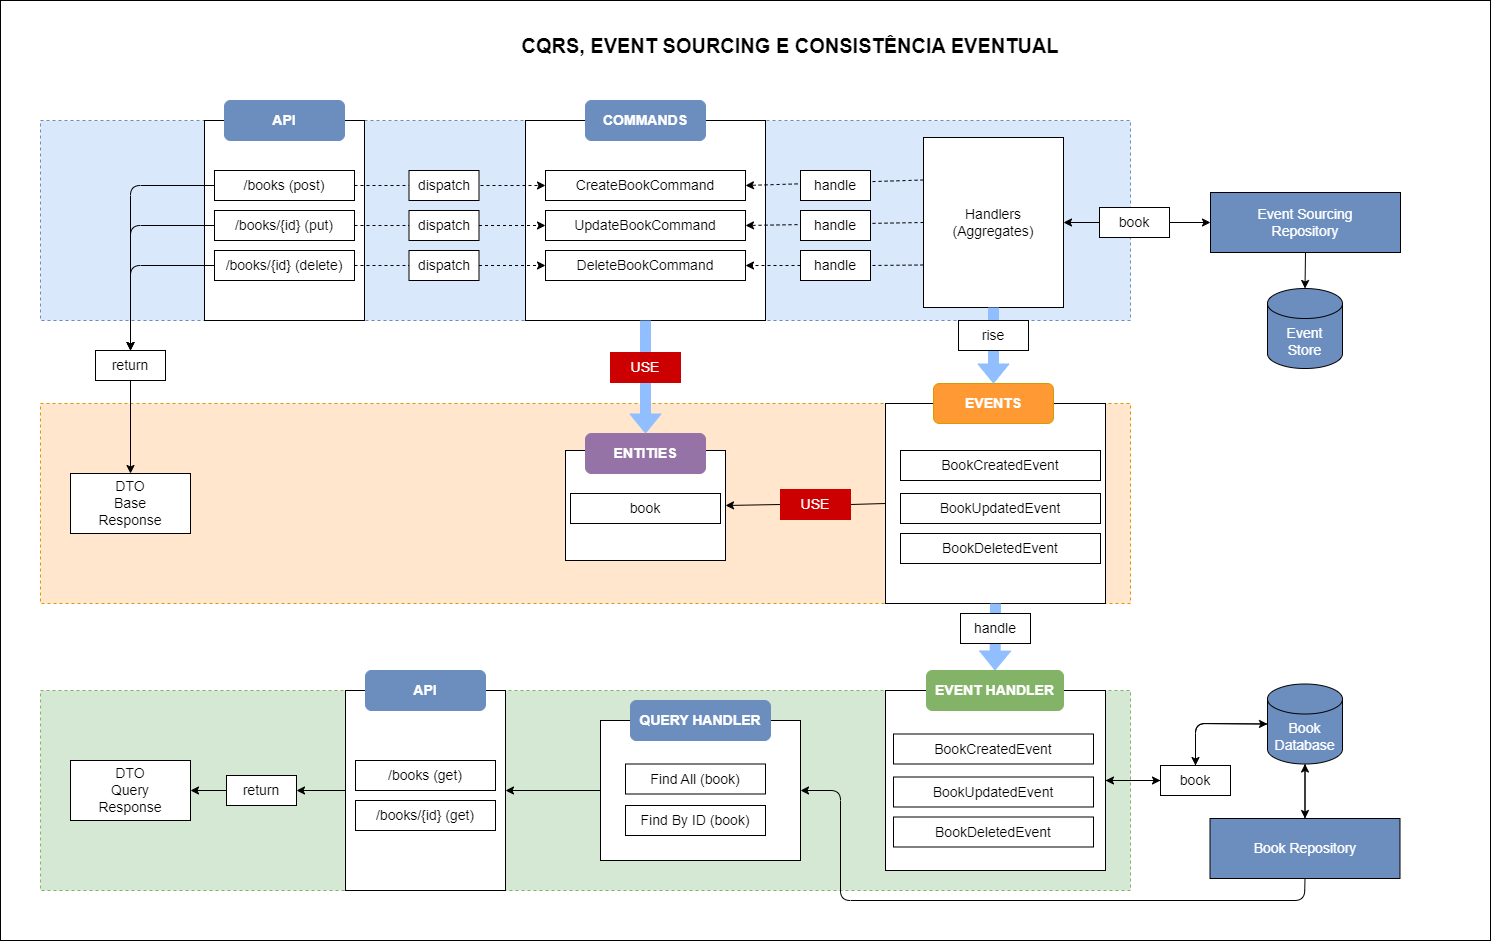

The diagram above was exported from draw.io. Its source (the exported page's mxGraphModel, read from the mxfile embedded in the PNG):
<mxGraphModel dx="2533" dy="2335" grid="1" gridSize="10" guides="1" tooltips="1" connect="1" arrows="1" fold="1" page="1" pageScale="1" pageWidth="1169" pageHeight="827" math="0" shadow="0">
  <root>
    <mxCell id="0" />
    <mxCell id="1" parent="0" />
    <mxCell id="89" value="" style="rounded=0;whiteSpace=wrap;html=1;" vertex="1" parent="1">
      <mxGeometry y="-80" width="1490" height="940" as="geometry" />
    </mxCell>
    <mxCell id="2" value="" style="rounded=0;whiteSpace=wrap;html=1;fillColor=#dae8fc;strokeColor=#6c8ebf;dashed=1;" parent="1" vertex="1">
      <mxGeometry x="40" y="40" width="1090" height="200" as="geometry" />
    </mxCell>
    <mxCell id="3" value="" style="rounded=0;whiteSpace=wrap;html=1;" parent="1" vertex="1">
      <mxGeometry x="204" y="40" width="160" height="200" as="geometry" />
    </mxCell>
    <mxCell id="4" value="&lt;b style=&quot;font-size: 14px;&quot;&gt;API&lt;/b&gt;" style="rounded=1;whiteSpace=wrap;html=1;fillColor=#6C8EBF;strokeColor=#6c8ebf;fontColor=#FFFFFF;fontSize=14;" parent="1" vertex="1">
      <mxGeometry x="224" y="20" width="120" height="40" as="geometry" />
    </mxCell>
    <mxCell id="5" value="" style="rounded=0;whiteSpace=wrap;html=1;" parent="1" vertex="1">
      <mxGeometry x="525" y="40" width="240" height="200" as="geometry" />
    </mxCell>
    <mxCell id="6" value="&lt;b style=&quot;font-size: 14px;&quot;&gt;COMMANDS&lt;/b&gt;" style="rounded=1;whiteSpace=wrap;html=1;fillColor=#6C8EBF;strokeColor=#6c8ebf;fontColor=#FFFFFF;fontSize=14;" parent="1" vertex="1">
      <mxGeometry x="585" y="20" width="120" height="40" as="geometry" />
    </mxCell>
    <mxCell id="7" style="edgeStyle=none;html=1;exitX=0;exitY=0.5;exitDx=0;exitDy=0;entryX=0.5;entryY=0;entryDx=0;entryDy=0;fontSize=14;fontColor=#FFFFFF;" parent="1" source="9" target="19" edge="1">
      <mxGeometry relative="1" as="geometry">
        <Array as="points">
          <mxPoint x="130" y="105" />
        </Array>
      </mxGeometry>
    </mxCell>
    <mxCell id="8" style="edgeStyle=none;html=1;fontSize=14;fontColor=#FFFFFF;dashed=1;" parent="1" source="9" target="21" edge="1">
      <mxGeometry relative="1" as="geometry" />
    </mxCell>
    <mxCell id="9" value="/books (post)" style="rounded=0;whiteSpace=wrap;html=1;fontSize=14;" parent="1" vertex="1">
      <mxGeometry x="214" y="90" width="140" height="30" as="geometry" />
    </mxCell>
    <mxCell id="10" style="edgeStyle=none;html=1;exitX=0;exitY=0.5;exitDx=0;exitDy=0;entryX=0.5;entryY=0;entryDx=0;entryDy=0;fontSize=14;fontColor=#FFFFFF;" parent="1" source="12" target="19" edge="1">
      <mxGeometry relative="1" as="geometry">
        <Array as="points">
          <mxPoint x="130" y="145" />
        </Array>
      </mxGeometry>
    </mxCell>
    <mxCell id="11" style="edgeStyle=none;html=1;exitX=1;exitY=0.5;exitDx=0;exitDy=0;fontSize=14;fontColor=#FFFFFF;dashed=1;startArrow=none;" parent="1" source="25" target="22" edge="1">
      <mxGeometry relative="1" as="geometry" />
    </mxCell>
    <mxCell id="12" value="/books/{id} (put)" style="rounded=0;whiteSpace=wrap;html=1;fontSize=14;" parent="1" vertex="1">
      <mxGeometry x="214" y="130" width="140" height="30" as="geometry" />
    </mxCell>
    <mxCell id="13" style="edgeStyle=none;html=1;entryX=0.5;entryY=0;entryDx=0;entryDy=0;fontSize=14;fontColor=#FFFFFF;" parent="1" source="15" target="19" edge="1">
      <mxGeometry relative="1" as="geometry">
        <Array as="points">
          <mxPoint x="130" y="185" />
        </Array>
      </mxGeometry>
    </mxCell>
    <mxCell id="14" style="edgeStyle=none;html=1;exitX=1;exitY=0.5;exitDx=0;exitDy=0;entryX=0;entryY=0.5;entryDx=0;entryDy=0;fontSize=14;fontColor=#FFFFFF;dashed=1;startArrow=none;" parent="1" source="27" target="23" edge="1">
      <mxGeometry relative="1" as="geometry" />
    </mxCell>
    <mxCell id="15" value="/books/{id} (delete)" style="rounded=0;whiteSpace=wrap;html=1;fontSize=14;" parent="1" vertex="1">
      <mxGeometry x="214" y="170" width="140" height="30" as="geometry" />
    </mxCell>
    <mxCell id="16" value="" style="rounded=0;whiteSpace=wrap;html=1;fillColor=#ffe6cc;strokeColor=#d79b00;dashed=1;" parent="1" vertex="1">
      <mxGeometry x="40" y="323" width="1090" height="200" as="geometry" />
    </mxCell>
    <mxCell id="17" value="DTO&lt;br&gt;Base&lt;br&gt;Response" style="rounded=0;whiteSpace=wrap;html=1;fontSize=14;" parent="1" vertex="1">
      <mxGeometry x="70" y="393" width="120" height="60" as="geometry" />
    </mxCell>
    <mxCell id="18" style="edgeStyle=none;html=1;fontSize=14;fontColor=#FFFFFF;" parent="1" source="19" target="17" edge="1">
      <mxGeometry relative="1" as="geometry" />
    </mxCell>
    <mxCell id="19" value="return" style="rounded=0;whiteSpace=wrap;html=1;fontSize=14;" parent="1" vertex="1">
      <mxGeometry x="95" y="270" width="70" height="30" as="geometry" />
    </mxCell>
    <mxCell id="20" value="dispatch" style="rounded=0;whiteSpace=wrap;html=1;fontSize=14;" parent="1" vertex="1">
      <mxGeometry x="408.5" y="90" width="70" height="30" as="geometry" />
    </mxCell>
    <mxCell id="21" value="CreateBookCommand" style="rounded=0;whiteSpace=wrap;html=1;fontSize=14;" parent="1" vertex="1">
      <mxGeometry x="545" y="90" width="200" height="30" as="geometry" />
    </mxCell>
    <mxCell id="22" value="UpdateBookCommand" style="rounded=0;whiteSpace=wrap;html=1;fontSize=14;" parent="1" vertex="1">
      <mxGeometry x="545" y="130" width="200" height="30" as="geometry" />
    </mxCell>
    <mxCell id="23" value="DeleteBookCommand" style="rounded=0;whiteSpace=wrap;html=1;fontSize=14;" parent="1" vertex="1">
      <mxGeometry x="545" y="170" width="200" height="30" as="geometry" />
    </mxCell>
    <mxCell id="24" value="" style="edgeStyle=none;html=1;exitX=1;exitY=0.5;exitDx=0;exitDy=0;fontSize=14;fontColor=#FFFFFF;dashed=1;endArrow=none;" parent="1" source="12" target="25" edge="1">
      <mxGeometry relative="1" as="geometry">
        <mxPoint x="354" y="145" as="sourcePoint" />
        <mxPoint x="604" y="145" as="targetPoint" />
      </mxGeometry>
    </mxCell>
    <mxCell id="25" value="dispatch" style="rounded=0;whiteSpace=wrap;html=1;fontSize=14;" parent="1" vertex="1">
      <mxGeometry x="408.5" y="130" width="70" height="30" as="geometry" />
    </mxCell>
    <mxCell id="26" value="" style="edgeStyle=none;html=1;exitX=1;exitY=0.5;exitDx=0;exitDy=0;entryX=0;entryY=0.5;entryDx=0;entryDy=0;fontSize=14;fontColor=#FFFFFF;dashed=1;endArrow=none;" parent="1" source="15" target="27" edge="1">
      <mxGeometry relative="1" as="geometry">
        <mxPoint x="354" y="185" as="sourcePoint" />
        <mxPoint x="604" y="185" as="targetPoint" />
      </mxGeometry>
    </mxCell>
    <mxCell id="27" value="dispatch" style="rounded=0;whiteSpace=wrap;html=1;fontSize=14;" parent="1" vertex="1">
      <mxGeometry x="408.5" y="170" width="70" height="30" as="geometry" />
    </mxCell>
    <mxCell id="28" style="edgeStyle=none;html=1;exitX=0;exitY=0.25;exitDx=0;exitDy=0;entryX=1;entryY=0.5;entryDx=0;entryDy=0;dashed=1;fontSize=14;fontColor=#FFFFFF;" parent="1" source="31" target="21" edge="1">
      <mxGeometry relative="1" as="geometry" />
    </mxCell>
    <mxCell id="29" style="edgeStyle=none;html=1;exitX=0;exitY=0.5;exitDx=0;exitDy=0;entryX=1;entryY=0.5;entryDx=0;entryDy=0;dashed=1;fontSize=14;fontColor=#FFFFFF;" parent="1" source="31" target="22" edge="1">
      <mxGeometry relative="1" as="geometry" />
    </mxCell>
    <mxCell id="30" style="edgeStyle=none;html=1;exitX=0;exitY=0.5;exitDx=0;exitDy=0;entryX=1;entryY=0.5;entryDx=0;entryDy=0;dashed=1;fontSize=14;fontColor=#FFFFFF;startArrow=none;" parent="1" source="35" target="23" edge="1">
      <mxGeometry relative="1" as="geometry" />
    </mxCell>
    <mxCell id="31" value="Handlers&lt;br&gt;(Aggregates)" style="rounded=0;whiteSpace=wrap;html=1;fontSize=14;" parent="1" vertex="1">
      <mxGeometry x="923" y="57" width="140" height="170" as="geometry" />
    </mxCell>
    <mxCell id="32" value="handle" style="rounded=0;whiteSpace=wrap;html=1;fontSize=14;" parent="1" vertex="1">
      <mxGeometry x="800" y="90" width="70" height="30" as="geometry" />
    </mxCell>
    <mxCell id="33" value="handle" style="rounded=0;whiteSpace=wrap;html=1;fontSize=14;" parent="1" vertex="1">
      <mxGeometry x="800" y="130" width="70" height="30" as="geometry" />
    </mxCell>
    <mxCell id="34" value="" style="edgeStyle=none;html=1;exitX=0;exitY=0.75;exitDx=0;exitDy=0;entryX=1;entryY=0.5;entryDx=0;entryDy=0;dashed=1;fontSize=14;fontColor=#FFFFFF;endArrow=none;" parent="1" source="31" target="35" edge="1">
      <mxGeometry relative="1" as="geometry">
        <mxPoint x="923" y="184.5" as="sourcePoint" />
        <mxPoint x="745" y="185" as="targetPoint" />
      </mxGeometry>
    </mxCell>
    <mxCell id="35" value="handle" style="rounded=0;whiteSpace=wrap;html=1;fontSize=14;" parent="1" vertex="1">
      <mxGeometry x="800" y="170" width="70" height="30" as="geometry" />
    </mxCell>
    <mxCell id="36" style="edgeStyle=none;html=1;exitX=0;exitY=0.5;exitDx=0;exitDy=0;entryX=1;entryY=0.5;entryDx=0;entryDy=0;fontSize=14;fontColor=#FFFFFF;" parent="1" source="38" target="31" edge="1">
      <mxGeometry relative="1" as="geometry" />
    </mxCell>
    <mxCell id="37" style="edgeStyle=none;html=1;exitX=1;exitY=0.5;exitDx=0;exitDy=0;entryX=0;entryY=0.5;entryDx=0;entryDy=0;fontSize=14;fontColor=#FFFFFF;" parent="1" source="38" target="40" edge="1">
      <mxGeometry relative="1" as="geometry" />
    </mxCell>
    <mxCell id="38" value="book" style="rounded=0;whiteSpace=wrap;html=1;fontSize=14;" parent="1" vertex="1">
      <mxGeometry x="1099" y="127" width="70" height="30" as="geometry" />
    </mxCell>
    <mxCell id="39" style="edgeStyle=none;html=1;exitX=0.5;exitY=1;exitDx=0;exitDy=0;entryX=0.5;entryY=0;entryDx=0;entryDy=0;entryPerimeter=0;fontSize=14;fontColor=#FFFFFF;" parent="1" source="40" target="41" edge="1">
      <mxGeometry relative="1" as="geometry" />
    </mxCell>
    <mxCell id="40" value="Event Sourcing&lt;br&gt;Repository" style="rounded=0;whiteSpace=wrap;html=1;fontSize=14;fontColor=#FFFFFF;fillColor=#6C8EBF;" parent="1" vertex="1">
      <mxGeometry x="1210" y="112" width="190" height="60" as="geometry" />
    </mxCell>
    <mxCell id="41" value="Event&lt;br&gt;Store" style="shape=cylinder3;whiteSpace=wrap;html=1;boundedLbl=1;backgroundOutline=1;size=15;fontSize=14;fontColor=#FFFFFF;fillColor=#6C8EBF;" parent="1" vertex="1">
      <mxGeometry x="1267" y="208" width="75" height="80" as="geometry" />
    </mxCell>
    <mxCell id="42" style="edgeStyle=none;html=1;exitX=0;exitY=0.5;exitDx=0;exitDy=0;entryX=1;entryY=0.5;entryDx=0;entryDy=0;strokeColor=#000000;fontSize=14;fontColor=#FFFFFF;fillColor=#90BEFF;startArrow=none;" parent="1" source="56" target="50" edge="1">
      <mxGeometry relative="1" as="geometry" />
    </mxCell>
    <mxCell id="43" value="" style="rounded=0;whiteSpace=wrap;html=1;" parent="1" vertex="1">
      <mxGeometry x="885" y="323" width="220" height="200" as="geometry" />
    </mxCell>
    <mxCell id="44" value="&lt;b style=&quot;font-size: 14px;&quot;&gt;EVENTS&lt;/b&gt;" style="rounded=1;whiteSpace=wrap;html=1;fillColor=#FF9933;strokeColor=#D79B00;fontSize=14;fontColor=#FFFFFF;" parent="1" vertex="1">
      <mxGeometry x="933" y="303" width="120" height="40" as="geometry" />
    </mxCell>
    <mxCell id="45" value="BookCreatedEvent" style="rounded=0;whiteSpace=wrap;html=1;fontSize=14;" parent="1" vertex="1">
      <mxGeometry x="900" y="370" width="200" height="30" as="geometry" />
    </mxCell>
    <mxCell id="46" value="BookUpdatedEvent" style="rounded=0;whiteSpace=wrap;html=1;fontSize=14;" parent="1" vertex="1">
      <mxGeometry x="900" y="413" width="200" height="30" as="geometry" />
    </mxCell>
    <mxCell id="47" value="BookDeletedEvent" style="rounded=0;whiteSpace=wrap;html=1;fontSize=14;" parent="1" vertex="1">
      <mxGeometry x="900" y="453" width="200" height="30" as="geometry" />
    </mxCell>
    <mxCell id="48" value="" style="shape=flexArrow;endArrow=classic;html=1;fontSize=14;fontColor=#FFFFFF;exitX=0.5;exitY=1;exitDx=0;exitDy=0;entryX=0.5;entryY=0;entryDx=0;entryDy=0;fillColor=#90BEFF;strokeColor=#90BEFF;" parent="1" source="31" target="44" edge="1">
      <mxGeometry width="50" height="50" relative="1" as="geometry">
        <mxPoint x="650" y="370" as="sourcePoint" />
        <mxPoint x="700" y="320" as="targetPoint" />
      </mxGeometry>
    </mxCell>
    <mxCell id="49" value="rise" style="rounded=0;whiteSpace=wrap;html=1;fontSize=14;" parent="1" vertex="1">
      <mxGeometry x="958" y="240" width="70" height="30" as="geometry" />
    </mxCell>
    <mxCell id="50" value="" style="rounded=0;whiteSpace=wrap;html=1;" parent="1" vertex="1">
      <mxGeometry x="565" y="370" width="160" height="110" as="geometry" />
    </mxCell>
    <mxCell id="51" value="&lt;b&gt;ENTITIES&lt;/b&gt;" style="rounded=1;whiteSpace=wrap;html=1;fillColor=#9673A6;strokeColor=#9673a6;fontSize=14;fontColor=#FFFFFF;" parent="1" vertex="1">
      <mxGeometry x="585" y="353" width="120" height="40" as="geometry" />
    </mxCell>
    <mxCell id="52" value="book" style="rounded=0;whiteSpace=wrap;html=1;fontSize=14;" parent="1" vertex="1">
      <mxGeometry x="570" y="413" width="150" height="30" as="geometry" />
    </mxCell>
    <mxCell id="53" value="" style="shape=flexArrow;endArrow=classic;html=1;fontSize=14;fontColor=#FFFFFF;exitX=0.5;exitY=1;exitDx=0;exitDy=0;entryX=0.5;entryY=0;entryDx=0;entryDy=0;fillColor=#90BEFF;strokeColor=#90BEFF;" parent="1" source="5" target="51" edge="1">
      <mxGeometry width="50" height="50" relative="1" as="geometry">
        <mxPoint x="1003" y="237" as="sourcePoint" />
        <mxPoint x="1003" y="313" as="targetPoint" />
      </mxGeometry>
    </mxCell>
    <mxCell id="54" value="USE" style="rounded=0;whiteSpace=wrap;html=1;fontSize=14;fillColor=#CC0000;strokeColor=#CC0000;fontColor=#FFFFFF;" parent="1" vertex="1">
      <mxGeometry x="610" y="272" width="70" height="30" as="geometry" />
    </mxCell>
    <mxCell id="55" value="" style="edgeStyle=none;html=1;exitX=0;exitY=0.5;exitDx=0;exitDy=0;entryX=1;entryY=0.5;entryDx=0;entryDy=0;strokeColor=#000000;fontSize=14;fontColor=#FFFFFF;fillColor=#90BEFF;endArrow=none;" parent="1" source="43" target="56" edge="1">
      <mxGeometry relative="1" as="geometry">
        <mxPoint x="913" y="423" as="sourcePoint" />
        <mxPoint x="725" y="425" as="targetPoint" />
      </mxGeometry>
    </mxCell>
    <mxCell id="56" value="USE" style="rounded=0;whiteSpace=wrap;html=1;fontSize=14;fillColor=#CC0000;strokeColor=#CC0000;fontColor=#FFFFFF;" parent="1" vertex="1">
      <mxGeometry x="780" y="409" width="70" height="30" as="geometry" />
    </mxCell>
    <mxCell id="57" value="" style="rounded=0;whiteSpace=wrap;html=1;fillColor=#d5e8d4;strokeColor=#82b366;dashed=1;" parent="1" vertex="1">
      <mxGeometry x="40" y="610" width="1090" height="200" as="geometry" />
    </mxCell>
    <mxCell id="58" style="edgeStyle=none;html=1;exitX=0;exitY=0.5;exitDx=0;exitDy=0;entryX=1;entryY=0.5;entryDx=0;entryDy=0;strokeColor=#000000;fontSize=14;fontColor=#FFFFFF;fillColor=#90BEFF;" parent="1" source="59" target="65" edge="1">
      <mxGeometry relative="1" as="geometry" />
    </mxCell>
    <mxCell id="59" value="" style="rounded=0;whiteSpace=wrap;html=1;" parent="1" vertex="1">
      <mxGeometry x="345" y="610" width="160" height="200" as="geometry" />
    </mxCell>
    <mxCell id="60" value="&lt;b style=&quot;font-size: 14px;&quot;&gt;API&lt;/b&gt;" style="rounded=1;whiteSpace=wrap;html=1;fillColor=#6C8EBF;strokeColor=#6c8ebf;fontColor=#FFFFFF;fontSize=14;" parent="1" vertex="1">
      <mxGeometry x="365" y="590" width="120" height="40" as="geometry" />
    </mxCell>
    <mxCell id="61" value="/books (get)" style="rounded=0;whiteSpace=wrap;html=1;fontSize=14;" parent="1" vertex="1">
      <mxGeometry x="355" y="680" width="140" height="30" as="geometry" />
    </mxCell>
    <mxCell id="62" value="/books/{id} (get)" style="rounded=0;whiteSpace=wrap;html=1;fontSize=14;" parent="1" vertex="1">
      <mxGeometry x="355" y="720" width="140" height="30" as="geometry" />
    </mxCell>
    <mxCell id="63" value="DTO&lt;br&gt;Query&lt;br&gt;Response" style="rounded=0;whiteSpace=wrap;html=1;fontSize=14;" parent="1" vertex="1">
      <mxGeometry x="70" y="680" width="120" height="60" as="geometry" />
    </mxCell>
    <mxCell id="64" style="edgeStyle=none;html=1;exitX=0;exitY=0.5;exitDx=0;exitDy=0;entryX=1;entryY=0.5;entryDx=0;entryDy=0;strokeColor=#000000;fontSize=14;fontColor=#FFFFFF;fillColor=#90BEFF;" parent="1" source="65" target="63" edge="1">
      <mxGeometry relative="1" as="geometry" />
    </mxCell>
    <mxCell id="65" value="return" style="rounded=0;whiteSpace=wrap;html=1;fontSize=14;" parent="1" vertex="1">
      <mxGeometry x="226" y="695" width="70" height="30" as="geometry" />
    </mxCell>
    <mxCell id="66" style="edgeStyle=none;html=1;exitX=1;exitY=0.5;exitDx=0;exitDy=0;entryX=0;entryY=0.5;entryDx=0;entryDy=0;strokeColor=#000000;fontSize=14;fontColor=#FFFFFF;fillColor=#90BEFF;" parent="1" source="67" target="82" edge="1">
      <mxGeometry relative="1" as="geometry" />
    </mxCell>
    <mxCell id="67" value="" style="rounded=0;whiteSpace=wrap;html=1;" parent="1" vertex="1">
      <mxGeometry x="885" y="610" width="220" height="180" as="geometry" />
    </mxCell>
    <mxCell id="68" value="" style="shape=flexArrow;endArrow=classic;html=1;fontSize=14;fontColor=#FFFFFF;exitX=0.5;exitY=1;exitDx=0;exitDy=0;entryX=0.5;entryY=0;entryDx=0;entryDy=0;fillColor=#90BEFF;strokeColor=#90BEFF;" parent="1" source="43" target="70" edge="1">
      <mxGeometry width="50" height="50" relative="1" as="geometry">
        <mxPoint x="1003" y="237" as="sourcePoint" />
        <mxPoint x="1003" y="313" as="targetPoint" />
      </mxGeometry>
    </mxCell>
    <mxCell id="69" value="handle" style="rounded=0;whiteSpace=wrap;html=1;fontSize=14;" parent="1" vertex="1">
      <mxGeometry x="960" y="533" width="70" height="30" as="geometry" />
    </mxCell>
    <mxCell id="70" value="&lt;b style=&quot;font-size: 14px;&quot;&gt;EVENT HANDLER&lt;/b&gt;" style="rounded=1;whiteSpace=wrap;html=1;fillColor=#82B366;strokeColor=#82b366;fontSize=14;fontColor=#FFFFFF;" parent="1" vertex="1">
      <mxGeometry x="926" y="590" width="137" height="40" as="geometry" />
    </mxCell>
    <mxCell id="71" value="BookDeletedEvent" style="rounded=0;whiteSpace=wrap;html=1;fontSize=14;" parent="1" vertex="1">
      <mxGeometry x="893" y="736.5" width="200" height="30" as="geometry" />
    </mxCell>
    <mxCell id="72" value="BookUpdatedEvent" style="rounded=0;whiteSpace=wrap;html=1;fontSize=14;" parent="1" vertex="1">
      <mxGeometry x="893" y="696.5" width="200" height="30" as="geometry" />
    </mxCell>
    <mxCell id="73" value="BookCreatedEvent" style="rounded=0;whiteSpace=wrap;html=1;fontSize=14;" parent="1" vertex="1">
      <mxGeometry x="893" y="653.5" width="200" height="30" as="geometry" />
    </mxCell>
    <mxCell id="74" style="edgeStyle=none;html=1;entryX=0.5;entryY=1;entryDx=0;entryDy=0;entryPerimeter=0;strokeColor=#000000;fontSize=14;fontColor=#FFFFFF;fillColor=#90BEFF;" parent="1" source="76" target="79" edge="1">
      <mxGeometry relative="1" as="geometry" />
    </mxCell>
    <mxCell id="75" style="edgeStyle=none;html=1;exitX=0.5;exitY=1;exitDx=0;exitDy=0;entryX=1;entryY=0.5;entryDx=0;entryDy=0;strokeColor=#000000;fontSize=14;fontColor=#FFFFFF;fillColor=#90BEFF;" parent="1" source="76" target="84" edge="1">
      <mxGeometry relative="1" as="geometry">
        <Array as="points">
          <mxPoint x="1304" y="820" />
          <mxPoint x="840" y="820" />
          <mxPoint x="840" y="710" />
        </Array>
      </mxGeometry>
    </mxCell>
    <mxCell id="76" value="Book Repository" style="rounded=0;whiteSpace=wrap;html=1;fontSize=14;fontColor=#FFFFFF;fillColor=#6C8EBF;" parent="1" vertex="1">
      <mxGeometry x="1209.5" y="738" width="190" height="60" as="geometry" />
    </mxCell>
    <mxCell id="77" style="edgeStyle=none;html=1;exitX=0;exitY=0.5;exitDx=0;exitDy=0;exitPerimeter=0;entryX=0.5;entryY=0;entryDx=0;entryDy=0;strokeColor=#000000;fontSize=14;fontColor=#FFFFFF;fillColor=#90BEFF;" parent="1" source="79" target="82" edge="1">
      <mxGeometry relative="1" as="geometry">
        <Array as="points">
          <mxPoint x="1195" y="643" />
        </Array>
      </mxGeometry>
    </mxCell>
    <mxCell id="78" style="edgeStyle=none;html=1;exitX=0.5;exitY=1;exitDx=0;exitDy=0;exitPerimeter=0;entryX=0.5;entryY=0;entryDx=0;entryDy=0;strokeColor=#000000;fontSize=14;fontColor=#FFFFFF;fillColor=#90BEFF;" parent="1" source="79" target="76" edge="1">
      <mxGeometry relative="1" as="geometry" />
    </mxCell>
    <mxCell id="79" value="Book&lt;br&gt;Database" style="shape=cylinder3;whiteSpace=wrap;html=1;boundedLbl=1;backgroundOutline=1;size=15;fontSize=14;fontColor=#FFFFFF;fillColor=#6C8EBF;" parent="1" vertex="1">
      <mxGeometry x="1267" y="603.5" width="75" height="80" as="geometry" />
    </mxCell>
    <mxCell id="80" style="edgeStyle=none;html=1;entryX=0;entryY=0.5;entryDx=0;entryDy=0;entryPerimeter=0;strokeColor=#000000;fontSize=14;fontColor=#FFFFFF;fillColor=#90BEFF;" parent="1" source="82" target="79" edge="1">
      <mxGeometry relative="1" as="geometry">
        <Array as="points">
          <mxPoint x="1195" y="643" />
        </Array>
      </mxGeometry>
    </mxCell>
    <mxCell id="81" style="edgeStyle=none;html=1;exitX=0;exitY=0.5;exitDx=0;exitDy=0;entryX=1;entryY=0.5;entryDx=0;entryDy=0;strokeColor=#000000;fontSize=14;fontColor=#FFFFFF;fillColor=#90BEFF;" parent="1" source="82" target="67" edge="1">
      <mxGeometry relative="1" as="geometry" />
    </mxCell>
    <mxCell id="82" value="book" style="rounded=0;whiteSpace=wrap;html=1;fontSize=14;" parent="1" vertex="1">
      <mxGeometry x="1160" y="685" width="70" height="30" as="geometry" />
    </mxCell>
    <mxCell id="83" style="edgeStyle=none;html=1;exitX=0;exitY=0.5;exitDx=0;exitDy=0;entryX=1;entryY=0.5;entryDx=0;entryDy=0;strokeColor=#000000;fontSize=14;fontColor=#FFFFFF;fillColor=#90BEFF;" parent="1" source="84" target="59" edge="1">
      <mxGeometry relative="1" as="geometry" />
    </mxCell>
    <mxCell id="84" value="" style="rounded=0;whiteSpace=wrap;html=1;" parent="1" vertex="1">
      <mxGeometry x="600" y="640" width="200" height="140" as="geometry" />
    </mxCell>
    <mxCell id="85" value="&lt;b&gt;QUERY HANDLER&lt;/b&gt;" style="rounded=1;whiteSpace=wrap;html=1;fillColor=#6C8EBF;strokeColor=#6c8ebf;fontColor=#FFFFFF;fontSize=14;" parent="1" vertex="1">
      <mxGeometry x="630" y="620" width="140" height="40" as="geometry" />
    </mxCell>
    <mxCell id="86" value="Find All (book)" style="rounded=0;whiteSpace=wrap;html=1;fontSize=14;" parent="1" vertex="1">
      <mxGeometry x="625" y="683.5" width="140" height="30" as="geometry" />
    </mxCell>
    <mxCell id="87" value="Find By ID (book)" style="rounded=0;whiteSpace=wrap;html=1;fontSize=14;" parent="1" vertex="1">
      <mxGeometry x="625" y="725" width="140" height="30" as="geometry" />
    </mxCell>
    <mxCell id="88" value="CQRS, EVENT SOURCING E CONSISTÊNCIA EVENTUAL" style="text;html=1;strokeColor=none;fillColor=none;align=center;verticalAlign=middle;whiteSpace=wrap;rounded=0;fontSize=20;fontColor=#000000;fontStyle=1" parent="1" vertex="1">
      <mxGeometry x="510" y="-50" width="560" height="30" as="geometry" />
    </mxCell>
  </root>
</mxGraphModel>